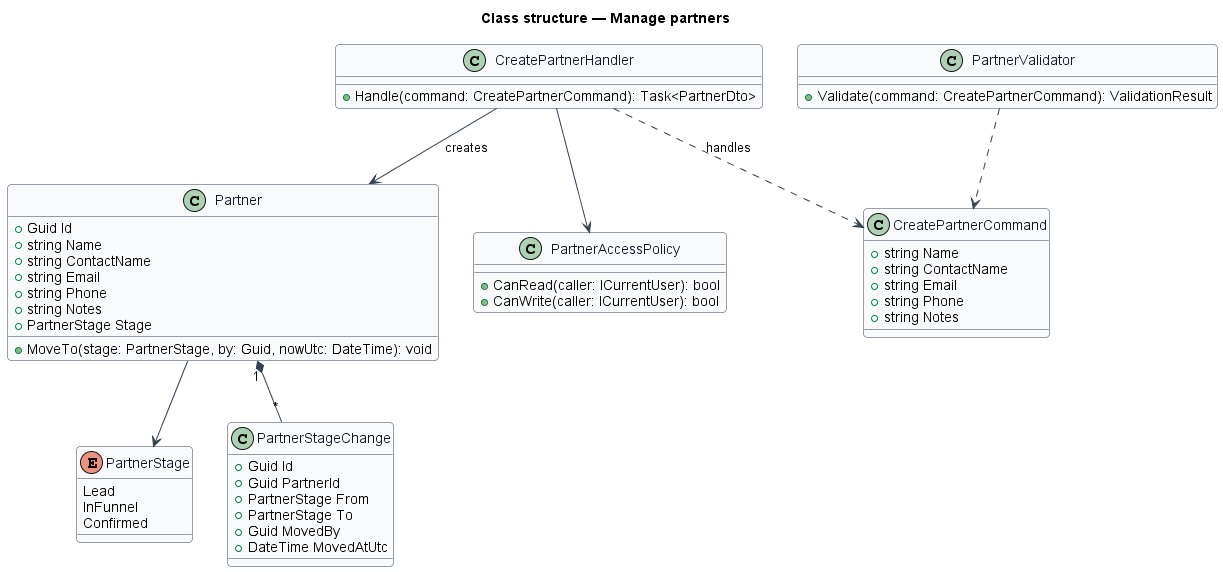

The diagram above was rendered by PlantUML. Its source (embedded in the PNG):
@startuml
skinparam backgroundColor #FFFFFF
skinparam shadowing false
skinparam roundcorner 8
skinparam defaultFontName Arial
skinparam ArrowColor #344054
skinparam class {
  BorderColor #344054
  FontColor #101828
  BackgroundColor #F9FAFB
}
title Class structure — Manage partners
enum PartnerStage {
  Lead
  InFunnel
  Confirmed
}
class Partner {
  +Guid Id
  +string Name
  +string ContactName
  +string Email
  +string Phone
  +string Notes
  +PartnerStage Stage
  +MoveTo(stage: PartnerStage, by: Guid, nowUtc: DateTime): void
}
class PartnerStageChange {
  +Guid Id
  +Guid PartnerId
  +PartnerStage From
  +PartnerStage To
  +Guid MovedBy
  +DateTime MovedAtUtc
}
class PartnerAccessPolicy {
  +CanRead(caller: ICurrentUser): bool
  +CanWrite(caller: ICurrentUser): bool
}
Partner --> PartnerStage
Partner "1" *-- "*" PartnerStageChange

class CreatePartnerCommand {
  +string Name
  +string ContactName
  +string Email
  +string Phone
  +string Notes
}
class CreatePartnerHandler {
  +Handle(command: CreatePartnerCommand): Task<PartnerDto>
}
class PartnerValidator {
  +Validate(command: CreatePartnerCommand): ValidationResult
}
CreatePartnerHandler ..> CreatePartnerCommand : handles
CreatePartnerHandler --> PartnerAccessPolicy
CreatePartnerHandler --> Partner : creates
PartnerValidator ..> CreatePartnerCommand
@enduml